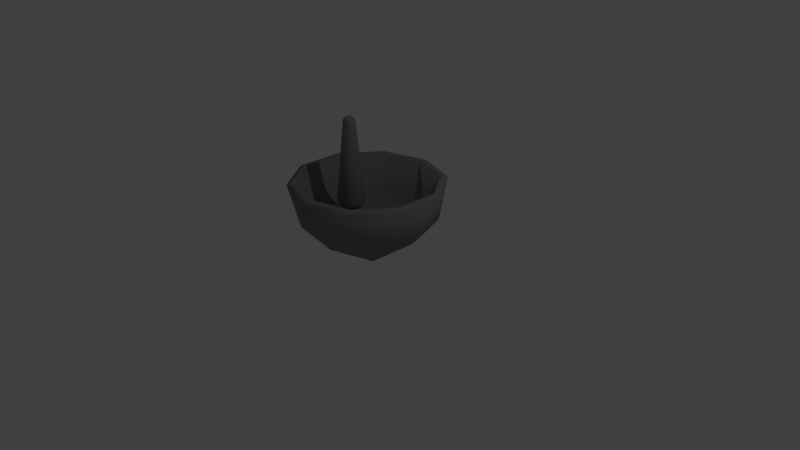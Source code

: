 # Source: mortar.blend  (saved by Blender 2.79.0; exported with 4.5.12 LTS)
import bpy
from mathutils import Matrix  # noqa: F401  (used for matrix-valued properties, if any)

bpy.ops.wm.read_factory_settings(use_empty=True)
scene = bpy.context.scene
scene.name = 'Scene'

# ---- collections
col_collection_1 = bpy.data.collections.new('Collection 1'); scene.collection.children.link(col_collection_1)

# ---- materials (node trees are filled in below, after node groups)
mat_flatstone = bpy.data.materials.new('FlatStone')
mat_flatstone.alpha_threshold = 0.0
mat_flatstone.use_transparent_shadow = False
mat_flatstone.diffuse_color = (0.233, 0.233, 0.233, 1.0)
mat_flatstone.specular_color = (0.1193, 0.1193, 0.1193)
mat_flatstone.roughness = 0.5

# ---- material node trees

# ---- world
world_world = bpy.data.worlds.new('World'); scene.world = world_world
world_world.color = (0.05088, 0.05088, 0.05088)
world_world.use_sun_shadow = False
world_world.sun_shadow_jitter_overblur = 0.0
world_world.cycles.sampling_method = 'MANUAL'

# ---- cameras
cam_camera = bpy.data.cameras.new('Camera')
cam_camera.clip_end = 100.0
cam_camera.lens = 35.0
cam_camera.sensor_width = 32.0
cam_camera.sensor_height = 18.0
cam_camera.ortho_scale = 7.314
cam_camera.dof.focus_distance = 0.0
cam_camera.dof.aperture_fstop = 128.0

# ---- lights
light_lamp = bpy.data.lights.new('Lamp', 'POINT')
light_lamp.transmission_factor = 0.0
light_lamp.cutoff_distance = 30.0
light_lamp.energy = 100.0
light_lamp.shadow_buffer_clip_start = 1.001
light_lamp.shadow_soft_size = 0.1
light_lamp.shadow_maximum_resolution = 0.006
light_lamp.use_absolute_resolution = True

# ---- meshes
me_cylinder_001 = bpy.data.meshes.new('Cylinder.001')
me_cylinder_001.from_pydata([(-2.293e-08, 0.05154, -0.6717), (5.262e-09, 0.178, -0.5458), (-1.298e-08, 0.0962, -0.6562), (-4.686e-09, 0.1336, -0.6274), (1.739e-09, 0.1625, -0.5902), (-3.245e-08, 0.03317, 0.5622), (-3.216e-08, 0.07618, 0.5216), (-7.27e-08, 0.04643, 0.5579), (-8.08e-08, 0.06024, 0.5469), (-5.341e-08, 0.07144, 0.5338), (0.01005, 0.05055, -0.6717), (0.03473, 0.1746, -0.5458), (0.01877, 0.09435, -0.6562), (0.02606, 0.131, -0.6274), (0.0317, 0.1594, -0.5902), (0.006471, 0.03253, 0.5622), (0.01486, 0.07472, 0.5216), (0.009058, 0.04554, 0.5579), (0.01175, 0.05909, 0.5469), (0.01394, 0.07007, 0.5338), (0.01972, 0.04761, -0.6717), (0.06813, 0.1645, -0.5458), (0.03681, 0.08888, -0.6562), (0.05111, 0.1234, -0.6274), (0.06219, 0.1501, -0.5902), (0.01269, 0.03064, 0.5622), (0.02915, 0.07038, 0.5216), (0.01777, 0.04289, 0.5579), (0.02305, 0.05566, 0.5469), (0.02734, 0.066, 0.5338), (0.02863, 0.04285, -0.6717), (0.09891, 0.148, -0.5458), (0.05344, 0.07999, -0.6562), (0.0742, 0.1111, -0.6274), (0.09029, 0.1351, -0.5902), (0.01843, 0.02758, 0.5622), (0.04232, 0.06334, 0.5216), (0.02579, 0.0386, 0.5579), (0.03347, 0.05009, 0.5469), (0.03969, 0.0594, 0.5338), (0.03644, 0.03644, -0.6717), (0.1259, 0.1259, -0.5458), (0.06802, 0.06802, -0.6562), (0.09444, 0.09444, -0.6274), (0.1149, 0.1149, -0.5902), (0.02345, 0.02345, 0.5622), (0.05387, 0.05387, 0.5216), (0.03283, 0.03283, 0.5579), (0.0426, 0.0426, 0.5469), (0.05052, 0.05052, 0.5338), (0.04285, 0.02863, -0.6717), (0.148, 0.09891, -0.5458), (0.07999, 0.05344, -0.6562), (0.1111, 0.0742, -0.6274), (0.1351, 0.09029, -0.5902), (0.02758, 0.01843, 0.5622), (0.06334, 0.04232, 0.5216), (0.0386, 0.02579, 0.5579), (0.05009, 0.03347, 0.5469), (0.0594, 0.03969, 0.5338), (0.04761, 0.01972, -0.6717), (0.1645, 0.06813, -0.5458), (0.08888, 0.03681, -0.6562), (0.1234, 0.05111, -0.6274), (0.1501, 0.06219, -0.5902), (0.03064, 0.01269, 0.5622), (0.07038, 0.02915, 0.5216), (0.04289, 0.01777, 0.5579), (0.05566, 0.02305, 0.5469), (0.066, 0.02734, 0.5338), (0.05055, 0.01005, -0.6717), (0.1746, 0.03473, -0.5458), (0.09435, 0.01877, -0.6562), (0.131, 0.02606, -0.6274), (0.1594, 0.0317, -0.5902), (0.03253, 0.006471, 0.5622), (0.07472, 0.01486, 0.5216), (0.04554, 0.009058, 0.5579), (0.05909, 0.01175, 0.5469), (0.07007, 0.01394, 0.5338), (0.05154, -3.357e-08, -0.6717), (0.178, 1.469e-08, -0.5458), (0.0962, -1.647e-08, -0.6562), (0.1336, -2.272e-09, -0.6274), (0.1625, 8.817e-09, -0.5902), (0.03317, -2.496e-08, 0.5622), (0.07618, 3.443e-09, 0.5216), (0.04643, -3.411e-09, 0.5579), (0.06024, 4.03e-09, 0.5469), (0.07144, 9.22e-09, 0.5338), (0.05055, -0.01005, -0.6717), (0.1746, -0.03473, -0.5458), (0.09435, -0.01877, -0.6562), (0.131, -0.02606, -0.6274), (0.1594, -0.0317, -0.5902), (0.03253, -0.006471, 0.5622), (0.07472, -0.01486, 0.5216), (0.04554, -0.009058, 0.5579), (0.05909, -0.01175, 0.5469), (0.07007, -0.01394, 0.5338), (0.04761, -0.01972, -0.6717), (0.1645, -0.06813, -0.5458), (0.08888, -0.03681, -0.6562), (0.1234, -0.05111, -0.6274), (0.1501, -0.06219, -0.5902), (0.03064, -0.01269, 0.5622), (0.07038, -0.02915, 0.5216), (0.04289, -0.01777, 0.5579), (0.05566, -0.02305, 0.5469), (0.066, -0.02734, 0.5338), (0.04285, -0.02863, -0.6717), (0.148, -0.09891, -0.5458), (0.07999, -0.05344, -0.6562), (0.1111, -0.0742, -0.6274), (0.1351, -0.09029, -0.5902), (0.02758, -0.01843, 0.5622), (0.06334, -0.04232, 0.5216), (0.0386, -0.02579, 0.5579), (0.05009, -0.03347, 0.5469), (0.0594, -0.03969, 0.5338), (0.03644, -0.03644, -0.6717), (0.1259, -0.1259, -0.5458), (0.06802, -0.06802, -0.6562), (0.09444, -0.09444, -0.6274), (0.1149, -0.1149, -0.5902), (0.02345, -0.02345, 0.5622), (0.05387, -0.05387, 0.5216), (0.03283, -0.03283, 0.5579), (0.0426, -0.0426, 0.5469), (0.05052, -0.05052, 0.5338), (0.02863, -0.04285, -0.6717), (0.09891, -0.148, -0.5458), (0.05344, -0.07999, -0.6562), (0.0742, -0.1111, -0.6274), (0.09029, -0.1351, -0.5902), (0.01843, -0.02758, 0.5622), (0.04232, -0.06334, 0.5216), (0.02579, -0.0386, 0.5579), (0.03347, -0.05009, 0.5469), (0.03969, -0.0594, 0.5338), (0.01972, -0.04761, -0.6717), (0.06813, -0.1645, -0.5458), (0.03681, -0.08888, -0.6562), (0.05111, -0.1234, -0.6274), (0.06219, -0.1501, -0.5902), (0.01269, -0.03064, 0.5622), (0.02915, -0.07038, 0.5216), (0.01777, -0.04289, 0.5579), (0.02305, -0.05566, 0.5469), (0.02734, -0.066, 0.5338), (0.01005, -0.05055, -0.6717), (0.03473, -0.1746, -0.5458), (0.01877, -0.09435, -0.6562), (0.02606, -0.131, -0.6274), (0.0317, -0.1594, -0.5902), (0.006471, -0.03253, 0.5622), (0.01486, -0.07472, 0.5216), (0.009058, -0.04554, 0.5579), (0.01175, -0.05909, 0.5469), (0.01394, -0.07007, 0.5338), (1.106e-07, -0.05154, -0.6717), (-5.275e-08, -0.178, -0.5458), (5.298e-08, -0.0962, -0.6562), (4.641e-09, -0.1336, -0.6274), (-3.267e-08, -0.1625, -0.5902), (1.158e-07, -0.03317, 0.5622), (-1.261e-08, -0.07618, 0.5216), (3.641e-08, -0.04643, 0.5579), (1.173e-09, -0.06024, 0.5469), (-5.236e-09, -0.07144, 0.5338), (-0.01005, -0.05055, -0.6717), (-0.03473, -0.1746, -0.5458), (-0.01877, -0.09435, -0.6562), (-0.02606, -0.131, -0.6274), (-0.0317, -0.1594, -0.5902), (-0.006471, -0.03253, 0.5622), (-0.01486, -0.07472, 0.5216), (-0.009058, -0.04554, 0.5579), (-0.01175, -0.05909, 0.5469), (-0.01394, -0.07007, 0.5338), (-0.01972, -0.04761, -0.6717), (-0.06813, -0.1645, -0.5458), (-0.03681, -0.08888, -0.6562), (-0.05111, -0.1234, -0.6274), (-0.06219, -0.1501, -0.5902), (-0.01269, -0.03064, 0.5622), (-0.02915, -0.07038, 0.5216), (-0.01777, -0.04289, 0.5579), (-0.02305, -0.05566, 0.5469), (-0.02734, -0.066, 0.5338), (-0.02863, -0.04285, -0.6717), (-0.09891, -0.148, -0.5458), (-0.05344, -0.07999, -0.6562), (-0.0742, -0.1111, -0.6274), (-0.09029, -0.1351, -0.5902), (-0.01843, -0.02758, 0.5622), (-0.04232, -0.06334, 0.5216), (-0.02579, -0.0386, 0.5579), (-0.03347, -0.05009, 0.5469), (-0.03969, -0.0594, 0.5338), (-0.03644, -0.03644, -0.6717), (-0.1259, -0.1259, -0.5458), (-0.06802, -0.06802, -0.6562), (-0.09444, -0.09444, -0.6274), (-0.1149, -0.1149, -0.5902), (-0.02345, -0.02345, 0.5622), (-0.05387, -0.05387, 0.5216), (-0.03283, -0.03283, 0.5579), (-0.0426, -0.0426, 0.5469), (-0.05052, -0.05052, 0.5338), (-0.04285, -0.02863, -0.6717), (-0.148, -0.09891, -0.5458), (-0.07999, -0.05344, -0.6562), (-0.1111, -0.0742, -0.6274), (-0.1351, -0.09029, -0.5902), (-0.02758, -0.01843, 0.5622), (-0.06334, -0.04232, 0.5216), (-0.0386, -0.02579, 0.5579), (-0.05009, -0.03347, 0.5469), (-0.0594, -0.03969, 0.5338), (-0.04761, -0.01972, -0.6717), (-0.1645, -0.06813, -0.5458), (-0.08888, -0.03681, -0.6562), (-0.1234, -0.05111, -0.6274), (-0.1501, -0.06219, -0.5902), (-0.03064, -0.01269, 0.5622), (-0.07038, -0.02915, 0.5216), (-0.04289, -0.01777, 0.5579), (-0.05566, -0.02305, 0.5469), (-0.066, -0.02734, 0.5338), (-0.05055, -0.01005, -0.6717), (-0.1746, -0.03473, -0.5458), (-0.09435, -0.01877, -0.6562), (-0.131, -0.02606, -0.6274), (-0.1594, -0.0317, -0.5902), (-0.03253, -0.006471, 0.5622), (-0.07472, -0.01486, 0.5216), (-0.04554, -0.009058, 0.5579), (-0.05909, -0.01175, 0.5469), (-0.07007, -0.01394, 0.5338), (-0.05154, 1.123e-07, -0.6717), (-0.178, 1.732e-07, -0.5458), (-0.0962, 1.338e-07, -0.6562), (-0.1336, 1.518e-07, -0.6274), (-0.1625, 1.657e-07, -0.5902), (-0.03317, 9.339e-08, 0.5622), (-0.07618, 9.168e-08, 0.5216), (-0.04643, 7.871e-08, 0.5579), (-0.06024, 7.924e-08, 0.5469), (-0.07144, 8.445e-08, 0.5338), (-0.05055, 0.01005, -0.6717), (-0.1746, 0.03473, -0.5458), (-0.09435, 0.01877, -0.6562), (-0.131, 0.02606, -0.6274), (-0.1594, 0.0317, -0.5902), (-0.03253, 0.006471, 0.5622), (-0.07472, 0.01486, 0.5216), (-0.04554, 0.009058, 0.5579), (-0.05909, 0.01175, 0.5469), (-0.07007, 0.01394, 0.5338), (-0.04761, 0.01972, -0.6717), (-0.1645, 0.06813, -0.5458), (-0.08888, 0.03681, -0.6562), (-0.1234, 0.05111, -0.6274), (-0.1501, 0.06219, -0.5902), (-0.03064, 0.01269, 0.5622), (-0.07038, 0.02915, 0.5216), (-0.04289, 0.01777, 0.5579), (-0.05566, 0.02305, 0.5469), (-0.066, 0.02734, 0.5338), (-0.04285, 0.02863, -0.6717), (-0.148, 0.09891, -0.5458), (-0.07999, 0.05344, -0.6562), (-0.1111, 0.0742, -0.6274), (-0.1351, 0.09029, -0.5902), (-0.02758, 0.01843, 0.5622), (-0.06334, 0.04232, 0.5216), (-0.0386, 0.02579, 0.5579), (-0.05009, 0.03347, 0.5469), (-0.0594, 0.03969, 0.5338), (-0.03644, 0.03644, -0.6717), (-0.1259, 0.1259, -0.5458), (-0.06802, 0.06802, -0.6562), (-0.09444, 0.09444, -0.6274), (-0.1149, 0.1149, -0.5902), (-0.02345, 0.02345, 0.5622), (-0.05387, 0.05387, 0.5216), (-0.03283, 0.03283, 0.5579), (-0.0426, 0.0426, 0.5469), (-0.05052, 0.05052, 0.5338), (-0.02863, 0.04285, -0.6717), (-0.09891, 0.148, -0.5458), (-0.05344, 0.07999, -0.6562), (-0.0742, 0.1111, -0.6274), (-0.09029, 0.1351, -0.5902), (-0.01843, 0.02758, 0.5622), (-0.04232, 0.06334, 0.5216), (-0.02579, 0.0386, 0.5579), (-0.03347, 0.05009, 0.5469), (-0.03969, 0.0594, 0.5338), (-0.01972, 0.04761, -0.6717), (-0.06813, 0.1645, -0.5458), (-0.03681, 0.08888, -0.6562), (-0.05111, 0.1234, -0.6274), (-0.06219, 0.1501, -0.5902), (-0.01269, 0.03064, 0.5622), (-0.02915, 0.07038, 0.5216), (-0.01777, 0.04289, 0.5579), (-0.02305, 0.05566, 0.5469), (-0.02734, 0.066, 0.5338), (-0.01005, 0.05055, -0.6717), (-0.03473, 0.1746, -0.5458), (-0.01877, 0.09435, -0.6562), (-0.02606, 0.131, -0.6274), (-0.0317, 0.1594, -0.5902), (-0.00647, 0.03253, 0.5622), (-0.01486, 0.07472, 0.5216), (-0.009058, 0.04554, 0.5579), (-0.01175, 0.05909, 0.5469), (-0.01394, 0.07007, 0.5338)], [], [(311, 316, 6, 1), (21, 26, 36, 31), (31, 36, 46, 41), (41, 46, 56, 51), (51, 56, 66, 61), (61, 66, 76, 71), (71, 76, 86, 81), (81, 86, 96, 91), (91, 96, 106, 101), (101, 106, 116, 111), (111, 116, 126, 121), (121, 126, 136, 131), (131, 136, 146, 141), (141, 146, 156, 151), (151, 156, 166, 161), (161, 166, 176, 171), (171, 176, 186, 181), (181, 186, 196, 191), (191, 196, 206, 201), (201, 206, 216, 211), (211, 216, 226, 221), (221, 226, 236, 231), (231, 236, 246, 241), (241, 246, 256, 251), (251, 256, 266, 261), (261, 266, 276, 271), (271, 276, 286, 281), (281, 286, 296, 291), (291, 296, 306, 301), (301, 306, 316, 311), (11, 16, 26, 21), (15, 5, 315, 305, 295, 285, 275, 265, 255, 245, 235, 225, 215, 205, 195, 185, 175, 165, 155, 145, 135, 125, 115, 105, 95, 85, 75, 65, 55, 45, 35, 25), (1, 6, 16, 11), (1, 11, 14, 4), (4, 14, 13, 3), (3, 13, 12, 2), (2, 12, 10, 0), (16, 6, 9, 19), (19, 9, 8, 18), (18, 8, 7, 17), (17, 7, 5, 15), (11, 21, 24, 14), (14, 24, 23, 13), (13, 23, 22, 12), (12, 22, 20, 10), (26, 16, 19, 29), (29, 19, 18, 28), (28, 18, 17, 27), (27, 17, 15, 25), (21, 31, 34, 24), (24, 34, 33, 23), (23, 33, 32, 22), (22, 32, 30, 20), (36, 26, 29, 39), (39, 29, 28, 38), (38, 28, 27, 37), (37, 27, 25, 35), (31, 41, 44, 34), (34, 44, 43, 33), (33, 43, 42, 32), (32, 42, 40, 30), (46, 36, 39, 49), (49, 39, 38, 48), (48, 38, 37, 47), (47, 37, 35, 45), (41, 51, 54, 44), (44, 54, 53, 43), (43, 53, 52, 42), (42, 52, 50, 40), (56, 46, 49, 59), (59, 49, 48, 58), (58, 48, 47, 57), (57, 47, 45, 55), (51, 61, 64, 54), (54, 64, 63, 53), (53, 63, 62, 52), (52, 62, 60, 50), (66, 56, 59, 69), (69, 59, 58, 68), (68, 58, 57, 67), (67, 57, 55, 65), (61, 71, 74, 64), (64, 74, 73, 63), (63, 73, 72, 62), (62, 72, 70, 60), (76, 66, 69, 79), (79, 69, 68, 78), (78, 68, 67, 77), (77, 67, 65, 75), (71, 81, 84, 74), (74, 84, 83, 73), (73, 83, 82, 72), (72, 82, 80, 70), (86, 76, 79, 89), (89, 79, 78, 88), (88, 78, 77, 87), (87, 77, 75, 85), (81, 91, 94, 84), (84, 94, 93, 83), (83, 93, 92, 82), (82, 92, 90, 80), (96, 86, 89, 99), (99, 89, 88, 98), (98, 88, 87, 97), (97, 87, 85, 95), (91, 101, 104, 94), (94, 104, 103, 93), (93, 103, 102, 92), (92, 102, 100, 90), (106, 96, 99, 109), (109, 99, 98, 108), (108, 98, 97, 107), (107, 97, 95, 105), (101, 111, 114, 104), (104, 114, 113, 103), (103, 113, 112, 102), (102, 112, 110, 100), (116, 106, 109, 119), (119, 109, 108, 118), (118, 108, 107, 117), (117, 107, 105, 115), (111, 121, 124, 114), (114, 124, 123, 113), (113, 123, 122, 112), (112, 122, 120, 110), (126, 116, 119, 129), (129, 119, 118, 128), (128, 118, 117, 127), (127, 117, 115, 125), (121, 131, 134, 124), (124, 134, 133, 123), (123, 133, 132, 122), (122, 132, 130, 120), (136, 126, 129, 139), (139, 129, 128, 138), (138, 128, 127, 137), (137, 127, 125, 135), (131, 141, 144, 134), (134, 144, 143, 133), (133, 143, 142, 132), (132, 142, 140, 130), (146, 136, 139, 149), (149, 139, 138, 148), (148, 138, 137, 147), (147, 137, 135, 145), (141, 151, 154, 144), (144, 154, 153, 143), (143, 153, 152, 142), (142, 152, 150, 140), (156, 146, 149, 159), (159, 149, 148, 158), (158, 148, 147, 157), (157, 147, 145, 155), (151, 161, 164, 154), (154, 164, 163, 153), (153, 163, 162, 152), (152, 162, 160, 150), (166, 156, 159, 169), (169, 159, 158, 168), (168, 158, 157, 167), (167, 157, 155, 165), (161, 171, 174, 164), (164, 174, 173, 163), (163, 173, 172, 162), (162, 172, 170, 160), (176, 166, 169, 179), (179, 169, 168, 178), (178, 168, 167, 177), (177, 167, 165, 175), (171, 181, 184, 174), (174, 184, 183, 173), (173, 183, 182, 172), (172, 182, 180, 170), (186, 176, 179, 189), (189, 179, 178, 188), (188, 178, 177, 187), (187, 177, 175, 185), (181, 191, 194, 184), (184, 194, 193, 183), (183, 193, 192, 182), (182, 192, 190, 180), (196, 186, 189, 199), (199, 189, 188, 198), (198, 188, 187, 197), (197, 187, 185, 195), (191, 201, 204, 194), (194, 204, 203, 193), (193, 203, 202, 192), (192, 202, 200, 190), (206, 196, 199, 209), (209, 199, 198, 208), (208, 198, 197, 207), (207, 197, 195, 205), (201, 211, 214, 204), (204, 214, 213, 203), (203, 213, 212, 202), (202, 212, 210, 200), (216, 206, 209, 219), (219, 209, 208, 218), (218, 208, 207, 217), (217, 207, 205, 215), (211, 221, 224, 214), (214, 224, 223, 213), (213, 223, 222, 212), (212, 222, 220, 210), (226, 216, 219, 229), (229, 219, 218, 228), (228, 218, 217, 227), (227, 217, 215, 225), (221, 231, 234, 224), (224, 234, 233, 223), (223, 233, 232, 222), (222, 232, 230, 220), (236, 226, 229, 239), (239, 229, 228, 238), (238, 228, 227, 237), (237, 227, 225, 235), (231, 241, 244, 234), (234, 244, 243, 233), (233, 243, 242, 232), (232, 242, 240, 230), (246, 236, 239, 249), (249, 239, 238, 248), (248, 238, 237, 247), (247, 237, 235, 245), (241, 251, 254, 244), (244, 254, 253, 243), (243, 253, 252, 242), (242, 252, 250, 240), (256, 246, 249, 259), (259, 249, 248, 258), (258, 248, 247, 257), (257, 247, 245, 255), (251, 261, 264, 254), (254, 264, 263, 253), (253, 263, 262, 252), (252, 262, 260, 250), (266, 256, 259, 269), (269, 259, 258, 268), (268, 258, 257, 267), (267, 257, 255, 265), (261, 271, 274, 264), (264, 274, 273, 263), (263, 273, 272, 262), (262, 272, 270, 260), (276, 266, 269, 279), (279, 269, 268, 278), (278, 268, 267, 277), (277, 267, 265, 275), (271, 281, 284, 274), (274, 284, 283, 273), (273, 283, 282, 272), (272, 282, 280, 270), (286, 276, 279, 289), (289, 279, 278, 288), (288, 278, 277, 287), (287, 277, 275, 285), (281, 291, 294, 284), (284, 294, 293, 283), (283, 293, 292, 282), (282, 292, 290, 280), (296, 286, 289, 299), (299, 289, 288, 298), (298, 288, 287, 297), (297, 287, 285, 295), (291, 301, 304, 294), (294, 304, 303, 293), (293, 303, 302, 292), (292, 302, 300, 290), (306, 296, 299, 309), (309, 299, 298, 308), (308, 298, 297, 307), (307, 297, 295, 305), (301, 311, 314, 304), (304, 314, 313, 303), (303, 313, 312, 302), (302, 312, 310, 300), (316, 306, 309, 319), (319, 309, 308, 318), (318, 308, 307, 317), (317, 307, 305, 315), (311, 1, 4, 314), (314, 4, 3, 313), (313, 3, 2, 312), (312, 2, 0, 310), (6, 316, 319, 9), (9, 319, 318, 8), (8, 318, 317, 7), (7, 317, 315, 5), (0, 10, 20, 30, 40, 50, 60, 70, 80, 90, 100, 110, 120, 130, 140, 150, 160, 170, 180, 190, 200, 210, 220, 230, 240, 250, 260, 270, 280, 290, 300, 310)])
me_cylinder_001.polygons.foreach_set('use_smooth', [True] * 290)
me_cylinder_001.materials.append(mat_flatstone)
me_cylinder_001.use_remesh_preserve_volume = False
me_cylinder_001.use_remesh_preserve_attributes = False
me_cylinder_001.use_mirror_vertex_groups = False
me_cylinder_001.update()
me_icosphere = bpy.data.meshes.new('Icosphere')
me_icosphere.from_pydata([(0.0, 0.0, -1.0), (0.7236, -0.5257, -0.4472), (-0.2764, -0.8506, -0.4472), (-0.8944, 0.0, -0.4472), (-0.2764, 0.8506, -0.4472), (0.7236, 0.5257, -0.4472), (-0.1625, -0.5, -0.8507), (0.4253, -0.309, -0.8507), (0.2629, -0.809, -0.5257), (0.8506, 0.0, -0.5257), (0.4253, 0.309, -0.8507), (-0.5257, 0.0, -0.8507), (-0.6882, -0.5, -0.5257), (-0.1625, 0.5, -0.8507), (-0.6882, 0.5, -0.5257), (0.2629, 0.809, -0.5257), (0.9511, -0.309, 0.0), (0.9511, 0.309, 0.0), (0.0, -1.0, 0.0), (0.5878, -0.809, 0.0), (-0.9511, -0.309, 0.0), (-0.5878, -0.809, 0.0), (-0.5878, 0.809, 0.0), (-0.9511, 0.309, 0.0), (0.5878, 0.809, 0.0), (0.0, 1.0, 0.0), (0.0, 0.0, -0.9), (0.6512, -0.4732, -0.4025), (-0.2488, -0.7656, -0.4025), (-0.805, 0.0, -0.4025), (-0.2488, 0.7656, -0.4025), (0.6512, 0.4732, -0.4025), (-0.1462, -0.45, -0.7656), (0.3828, -0.2781, -0.7656), (0.2366, -0.7281, -0.4732), (0.7656, 0.0, -0.4732), (0.3828, 0.2781, -0.7656), (-0.4732, 0.0, -0.7656), (-0.6194, -0.45, -0.4732), (-0.1462, 0.45, -0.7656), (-0.6194, 0.45, -0.4732), (0.2366, 0.7281, -0.4732), (0.8579, -0.2804, 0.02217), (0.8579, 0.2804, 0.02217), (-0.001544, -0.9025, 0.02217), (0.5317, -0.7292, 0.02217), (-0.8588, -0.2774, 0.02217), (-0.5292, -0.731, 0.02217), (-0.5292, 0.731, 0.02217), (-0.8588, 0.2774, 0.02217), (0.5317, 0.7292, 0.02217), (-0.001544, 0.9025, 0.02217)], [], [(0, 7, 6), (1, 7, 9), (0, 6, 11), (0, 11, 13), (0, 13, 10), (1, 9, 16), (2, 8, 18), (3, 12, 20), (4, 14, 22), (5, 15, 24), (1, 16, 19), (2, 18, 21), (3, 20, 23), (4, 22, 25), (5, 24, 17), (24, 15, 25), (15, 4, 25), (22, 14, 23), (14, 3, 23), (20, 12, 21), (12, 2, 21), (18, 8, 19), (8, 1, 19), (16, 9, 17), (9, 5, 17), (10, 15, 5), (10, 13, 15), (13, 4, 15), (13, 14, 4), (13, 11, 14), (11, 3, 14), (11, 12, 3), (11, 6, 12), (6, 2, 12), (9, 10, 5), (9, 7, 10), (7, 0, 10), (6, 8, 2), (6, 7, 8), (7, 1, 8), (26, 32, 33), (27, 35, 33), (26, 37, 32), (26, 39, 37), (26, 36, 39), (27, 42, 35), (28, 44, 34), (29, 46, 38), (30, 48, 40), (31, 50, 41), (27, 45, 42), (28, 47, 44), (29, 49, 46), (30, 51, 48), (31, 43, 50), (50, 51, 41), (41, 51, 30), (48, 49, 40), (40, 49, 29), (46, 47, 38), (38, 47, 28), (44, 45, 34), (34, 45, 27), (42, 43, 35), (35, 43, 31), (36, 31, 41), (36, 41, 39), (39, 41, 30), (39, 30, 40), (39, 40, 37), (37, 40, 29), (37, 29, 38), (37, 38, 32), (32, 38, 28), (35, 31, 36), (35, 36, 33), (33, 36, 26), (32, 28, 34), (32, 34, 33), (33, 34, 27), (17, 24, 50, 43), (25, 22, 48, 51), (23, 20, 46, 49), (21, 18, 44, 47), (19, 16, 42, 45), (24, 25, 51, 50), (22, 23, 49, 48), (20, 21, 47, 46), (18, 19, 45, 44), (16, 17, 43, 42)])
me_icosphere.polygons.foreach_set('use_smooth', [True] * 90)
me_icosphere.materials.append(mat_flatstone)
me_icosphere.use_remesh_preserve_volume = False
me_icosphere.use_remesh_preserve_attributes = False
me_icosphere.use_mirror_vertex_groups = False
me_icosphere.update()

# ---- objects
ob_cylinder = bpy.data.objects.new('Cylinder', me_cylinder_001)
ob_icosphere = bpy.data.objects.new('Icosphere', me_icosphere)
ob_lamp = bpy.data.objects.new('Lamp', light_lamp)
ob_camera = bpy.data.objects.new('Camera', cam_camera)

# ---- transforms, parenting, visibility, modifiers, constraints
ob_cylinder.location = (-0.2691, -0.05201, 1.237)
ob_cylinder.lineart.crease_threshold = 0.0
ob_icosphere.location = (0.0, 0.0, 1.026)
ob_icosphere.lineart.crease_threshold = 0.0
ob_lamp.location = (4.076, 1.005, 5.904)
ob_lamp.rotation_euler = (0.6503, 0.05522, 1.866)
ob_lamp.lock_rotations_4d = False
ob_lamp.empty_display_type = 'ARROWS'
ob_lamp.color = (0.0, 0.0, 0.0, 0.0)
ob_lamp.lineart.crease_threshold = 0.0
ob_camera.location = (7.481, -6.508, 5.344)
ob_camera.rotation_euler = (1.109, 0.0, 0.8149)
ob_camera.lock_rotations_4d = False
ob_camera.empty_display_type = 'ARROWS'
ob_camera.color = (0.0, 0.0, 0.0, 0.0)
ob_camera.display_type = 'WIRE'
ob_camera.lineart.crease_threshold = 0.0

# ---- collection membership
col_collection_1.objects.link(ob_cylinder)
col_collection_1.objects.link(ob_icosphere)
col_collection_1.objects.link(ob_lamp)
col_collection_1.objects.link(ob_camera)

# ---- scene / render settings (as saved in the file)
scene.camera = ob_camera
scene.frame_start = 1; scene.frame_end = 250; scene.frame_set(44)
scene.render.engine = 'BLENDER_EEVEE_NEXT'
scene.render.resolution_percentage = 50
scene.render.dither_intensity = 0.0
scene.cycles.use_denoising = False
scene.cycles.samples = 128
scene.cycles.sampling_pattern = 'TABULATED_SOBOL'
scene.cycles.use_adaptive_sampling = False
scene.cycles.use_light_tree = False
scene.cycles.blur_glossy = 0.0
scene.cycles.sample_clamp_indirect = 0.0
scene.view_settings.view_transform = 'Standard'
bpy.context.view_layer.update()
